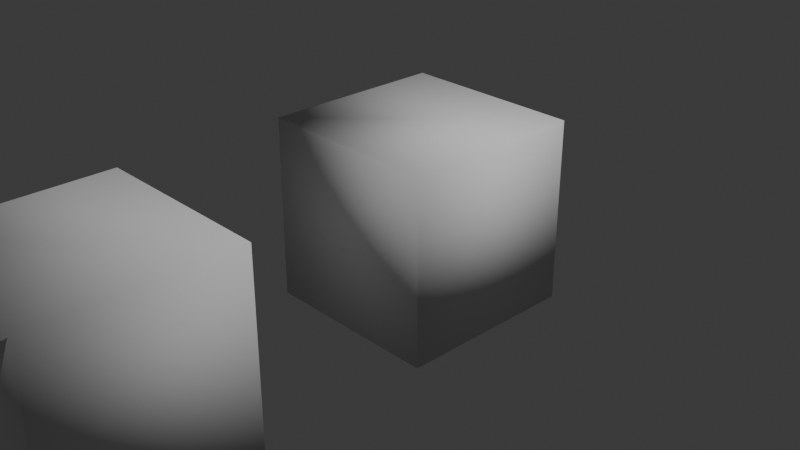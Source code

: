 # Source: blend.blend  (saved by Blender 4.2.66; exported with 4.5.12 LTS)
import bpy
from mathutils import Matrix  # noqa: F401  (used for matrix-valued properties, if any)

bpy.ops.wm.read_factory_settings(use_empty=True)
scene = bpy.context.scene
scene.name = 'Scene'

# ---- collections
col_collection = bpy.data.collections.new('Collection'); scene.collection.children.link(col_collection)

# ---- world
world_world = bpy.data.worlds.new('World'); scene.world = world_world
world_world.use_nodes = True; world_world.node_tree.nodes.clear()
_N = world_world.node_tree.nodes; _L = world_world.node_tree.links
n0 = _N.new('ShaderNodeOutputWorld'); n0.name = 'World Output'; n0.location = (300, 300)
n1 = _N.new('ShaderNodeBackground'); n1.name = 'Background'; n1.location = (10, 300)
n1.inputs[0].default_value = (0.05088, 0.05088, 0.05088, 1.0)
_L.new(n1.outputs[0], n0.inputs[0])
n0.is_active_output = True
world_world.color = (0.05088, 0.05088, 0.05088)
world_world.sun_shadow_jitter_overblur = 0.0

# ---- cameras
cam_camera = bpy.data.cameras.new('Camera')
cam_camera.clip_end = 100.0
cam_camera.ortho_scale = 7.314

# ---- lights
light_light = bpy.data.lights.new('Light', 'POINT')
light_light.energy = 1000.0
light_light.shadow_soft_size = 0.1

# ---- meshes
me_001 = bpy.data.meshes.new('立方体.001')
me_001.from_pydata([(-1.0, -1.0, -1.0), (-1.0, -1.0, 1.0), (-1.0, 1.0, -1.0), (-1.0, 1.0, 1.0), (1.0, -1.0, -1.0), (1.0, -1.0, 1.0), (1.0, 1.0, -1.0), (1.0, 1.0, 1.0)], [], [(0, 1, 3, 2), (2, 3, 7, 6), (6, 7, 5, 4), (4, 5, 1, 0), (2, 6, 4, 0), (7, 3, 1, 5)])
me_001.polygons.foreach_set('use_smooth', [True] * 6)
_k = set([(0, 1), (1, 3), (2, 3)])
me_001.attributes.new('sharp_edge', 'BOOLEAN', 'EDGE').data.foreach_set('value', [ (min(e.vertices), max(e.vertices)) in _k for e in me_001.edges])
_uv = me_001.uv_layers.new(name='UV 贴图')
_uv.uv.foreach_set('vector', [0.0, 0.0, 1.0, 0.0, 1.0, 1.0, 0.0, 1.0, 0.0, 0.0, 1.0, 0.0, 1.0, 1.0, 0.0, 1.0, 0.0, 0.0, 1.0, 0.0, 1.0, 1.0, 0.0, 1.0, 0.0, 0.0, 1.0, 0.0, 1.0, 1.0, 0.0, 1.0, 0.0, 0.0, 1.0, 0.0, 1.0, 1.0, 0.0, 1.0, 0.0, 0.0, 1.0, 0.0, 1.0, 1.0, 0.0, 1.0])
_ca = me_001.color_attributes.new('Color.001', 'FLOAT_COLOR', 'POINT')
_ca.data.foreach_set('color', [0.005554, 0.1678, 0.0, 1.0, 0.005554, 0.1678, 0.0, 1.0, 0.005554, 0.1678, 0.0, 1.0, 0.005554, 0.1678, 0.0, 1.0, 0.005554, 0.1678, 0.0, 1.0, 0.005554, 0.1678, 0.0, 1.0, 0.005554, 0.1678, 0.0, 1.0, 0.005554, 0.1678, 0.0, 1.0])
_ca = me_001.color_attributes.new('Color', 'FLOAT_COLOR', 'CORNER')
_ca.data.foreach_set('color', [0.1679, 0.00333, 0.0, 1.0, 0.1679, 0.00333, 0.0, 1.0, 0.1679, 0.00333, 0.0, 1.0, 0.1679, 0.00333, 0.0, 1.0, 0.1679, 0.00333, 0.0, 1.0, 0.1679, 0.00333, 0.0, 1.0, 0.1679, 0.00333, 0.0, 1.0, 0.1679, 0.00333, 0.0, 1.0, 0.1679, 0.00333, 0.0, 1.0, 0.1679, 0.00333, 0.0, 1.0, 0.1679, 0.00333, 0.0, 1.0, 0.1679, 0.00333, 0.0, 1.0, 0.1679, 0.00333, 0.0, 1.0, 0.1679, 0.00333, 0.0, 1.0, 0.1679, 0.00333, 0.0, 1.0, 0.1679, 0.00333, 0.0, 1.0, 0.1679, 0.00333, 0.0, 1.0, 0.1679, 0.00333, 0.0, 1.0, 0.1679, 0.00333, 0.0, 1.0, 0.1679, 0.00333, 0.0, 1.0, 0.1679, 0.00333, 0.0, 1.0, 0.1679, 0.00333, 0.0, 1.0, 0.1679, 0.00333, 0.0, 1.0, 0.1679, 0.00333, 0.0, 1.0])
me_001.update()
me_003 = bpy.data.meshes.new('立方体.003')
me_003.from_pydata([(-1.0, -1.0, -1.0), (-1.0, -1.0, 1.0), (-1.0, 1.0, -1.0), (-1.0, 1.0, 1.0), (1.0, -1.0, -1.0), (1.0, -1.0, 1.0), (1.0, 1.0, -1.0), (1.0, 1.0, 1.0), (-1.0, 1.0, 1.0)], [], [(2, 3, 7, 6), (6, 7, 5, 4), (4, 5, 1, 0), (2, 6, 4, 0), (7, 3, 1, 5), (1, 8, 2, 0)])
me_003.polygons.foreach_set('use_smooth', [True] * 6)
me_003.update()
me_023 = bpy.data.meshes.new('立方体.023')
me_023.from_pydata([(-1.0, -1.0, -1.0), (-1.0, -1.0, 1.0), (-1.0, 1.0, -1.0), (-1.0, 1.0, 1.0), (1.0, -1.0, -1.0), (1.0, -1.0, 1.0), (1.0, 1.0, -1.0), (1.0, 1.0, 1.0), (-1.0, -1.0, 1.0), (-1.0, 1.0, 1.0)], [], [(2, 3, 7, 6), (6, 7, 5, 4), (4, 5, 1, 0), (2, 6, 4, 0), (7, 3, 1, 5), (0, 8, 9, 2)])
me_023.polygons.foreach_set('use_smooth', [True] * 6)
_uv = me_023.uv_layers.new(name='UV 贴图')
_uv.uv.foreach_set('vector', [0.0, 0.0, 1.0, 0.0, 1.0, 1.0, 0.0, 1.0, 0.0, 0.0, 1.0, 0.0, 1.0, 1.0, 0.0, 1.0, 0.0, 0.0, 1.0, 0.0, 1.0, 1.0, 0.0, 1.0, 0.0, 0.0, 1.0, 0.0, 1.0, 1.0, 0.0, 1.0, 0.0, 0.0, 1.0, 0.0, 1.0, 1.0, 0.0, 1.0, 0.0, 0.0, 0.0, 0.0, 0.0, 0.0, 0.0, 0.0])
_ca = me_023.color_attributes.new('Color.001', 'FLOAT_COLOR', 'POINT')
_ca.data.foreach_set('color', [0.005554, 0.1678, 0.0, 1.0, 0.005554, 0.1678, 0.0, 1.0, 0.005554, 0.1678, 0.0, 1.0, 0.005554, 0.1678, 0.0, 1.0, 0.005554, 0.1678, 0.0, 1.0, 0.005554, 0.1678, 0.0, 1.0, 0.005554, 0.1678, 0.0, 1.0, 0.005554, 0.1678, 0.0, 1.0, 0.005554, 0.1678, 0.0, 1.0, 0.005554, 0.1678, 0.0, 1.0])
_ca = me_023.color_attributes.new('Color', 'FLOAT_COLOR', 'CORNER')
_ca.data.foreach_set('color', [0.1679, 0.00333, 0.0, 1.0, 0.1679, 0.00333, 0.0, 1.0, 0.1679, 0.00333, 0.0, 1.0, 0.1679, 0.00333, 0.0, 1.0, 0.1679, 0.00333, 0.0, 1.0, 0.1679, 0.00333, 0.0, 1.0, 0.1679, 0.00333, 0.0, 1.0, 0.1679, 0.00333, 0.0, 1.0, 0.1679, 0.00333, 0.0, 1.0, 0.1679, 0.00333, 0.0, 1.0, 0.1679, 0.00333, 0.0, 1.0, 0.1679, 0.00333, 0.0, 1.0, 0.1679, 0.00333, 0.0, 1.0, 0.1679, 0.00333, 0.0, 1.0, 0.1679, 0.00333, 0.0, 1.0, 0.1679, 0.00333, 0.0, 1.0, 0.1679, 0.00333, 0.0, 1.0, 0.1679, 0.00333, 0.0, 1.0, 0.1679, 0.00333, 0.0, 1.0, 0.1679, 0.00333, 0.0, 1.0, 1.0, 1.0, 1.0, 1.0, 1.0, 1.0, 1.0, 1.0, 1.0, 1.0, 1.0, 1.0, 1.0, 1.0, 1.0, 1.0])
me_023.update()
me_024 = bpy.data.meshes.new('立方体.024')
me_024.from_pydata([(-1.0, -1.0, -1.0), (-1.0, -1.0, 1.0), (-1.0, 1.0, -1.0), (-1.0, 1.0, 1.0), (1.0, -1.0, -1.0), (1.0, -1.0, 1.0), (1.0, 1.0, -1.0), (1.0, 1.0, 1.0), (-1.0, -1.0, 1.0), (-1.0, 1.0, 1.0)], [], [(2, 3, 7, 6), (6, 7, 5, 4), (4, 5, 1, 0), (2, 6, 4, 0), (7, 3, 1, 5), (0, 8, 9, 2)])
me_024.polygons.foreach_set('use_smooth', [True] * 6)
_uv = me_024.uv_layers.new(name='UV 贴图')
_uv.uv.foreach_set('vector', [0.0, 0.0, 1.0, 0.0, 1.0, 1.0, 0.0, 1.0, 0.0, 0.0, 1.0, 0.0, 1.0, 1.0, 0.0, 1.0, 0.0, 0.0, 1.0, 0.0, 1.0, 1.0, 0.0, 1.0, 0.0, 0.0, 1.0, 0.0, 1.0, 1.0, 0.0, 1.0, 0.0, 0.0, 1.0, 0.0, 1.0, 1.0, 0.0, 1.0, 0.0, 0.0, 0.0, 0.0, 0.0, 0.0, 0.0, 0.0])
_ca = me_024.color_attributes.new('Color.001', 'FLOAT_COLOR', 'POINT')
_ca.data.foreach_set('color', [0.005554, 0.1678, 0.0, 1.0, 0.005554, 0.1678, 0.0, 1.0, 0.005554, 0.1678, 0.0, 1.0, 0.005554, 0.1678, 0.0, 1.0, 0.005554, 0.1678, 0.0, 1.0, 0.005554, 0.1678, 0.0, 1.0, 0.005554, 0.1678, 0.0, 1.0, 0.005554, 0.1678, 0.0, 1.0, 1.0, 1.0, 1.0, 1.0, 1.0, 1.0, 1.0, 1.0])
_ca = me_024.color_attributes.new('Color', 'FLOAT_COLOR', 'CORNER')
_ca.data.foreach_set('color', [0.1679, 0.00333, 0.0, 1.0, 0.1679, 0.00333, 0.0, 1.0, 0.1679, 0.00333, 0.0, 1.0, 0.1679, 0.00333, 0.0, 1.0, 0.1679, 0.00333, 0.0, 1.0, 0.1679, 0.00333, 0.0, 1.0, 0.1679, 0.00333, 0.0, 1.0, 0.1679, 0.00333, 0.0, 1.0, 0.1679, 0.00333, 0.0, 1.0, 0.1679, 0.00333, 0.0, 1.0, 0.1679, 0.00333, 0.0, 1.0, 0.1679, 0.00333, 0.0, 1.0, 0.1679, 0.00333, 0.0, 1.0, 0.1679, 0.00333, 0.0, 1.0, 0.1679, 0.00333, 0.0, 1.0, 0.1679, 0.00333, 0.0, 1.0, 0.1679, 0.00333, 0.0, 1.0, 0.1679, 0.00333, 0.0, 1.0, 0.1679, 0.00333, 0.0, 1.0, 0.1679, 0.00333, 0.0, 1.0, 1.0, 1.0, 1.0, 1.0, 1.0, 1.0, 1.0, 1.0, 1.0, 1.0, 1.0, 1.0, 1.0, 1.0, 1.0, 1.0])
me_024.update()

# ---- objects
ob_light = bpy.data.objects.new('Light', light_light)
ob_camera = bpy.data.objects.new('Camera', cam_camera)
ob_origin = bpy.data.objects.new('origin', me_001)
ob_modify = bpy.data.objects.new('modify', me_003)
ob_origin_001 = bpy.data.objects.new('origin.001', me_023)
ob_origin_002 = bpy.data.objects.new('origin.002', me_024)

# ---- transforms, parenting, visibility, modifiers, constraints
ob_light.location = (4.076, 1.005, 5.904)
ob_light.rotation_euler = (0.6503, 0.05522, 1.866)
ob_light.lock_rotations_4d = False
ob_light.empty_display_type = 'ARROWS'
ob_light.color = (0.0, 0.0, 0.0, 0.0)
ob_light.lineart.crease_threshold = 0.0
ob_camera.location = (7.359, -6.926, 4.958)
ob_camera.rotation_euler = (1.109, 0.0, 0.8149)
ob_camera.lock_rotations_4d = False
ob_camera.empty_display_type = 'ARROWS'
ob_camera.color = (0.0, 0.0, 0.0, 0.0)
ob_camera.display_type = 'WIRE'
ob_camera.lineart.crease_threshold = 0.0
ob_origin.location = (0.0, -3.517, 0.0)
ob_modify.location = (0.0, 0.2937, 0.0)
ob_origin_001.location = (0.0, -15.45, 0.0)
ob_origin_002.location = (0.0, -9.444, 0.0)

# ---- collection membership
col_collection.objects.link(ob_light)
col_collection.objects.link(ob_camera)
col_collection.objects.link(ob_origin)
col_collection.objects.link(ob_modify)
col_collection.objects.link(ob_origin_001)
col_collection.objects.link(ob_origin_002)

# ---- scene / render settings (as saved in the file)
scene.camera = ob_camera
scene.frame_start = 1; scene.frame_end = 250; scene.frame_set(1)
scene.render.engine = 'BLENDER_EEVEE_NEXT'
bpy.context.view_layer.update()
